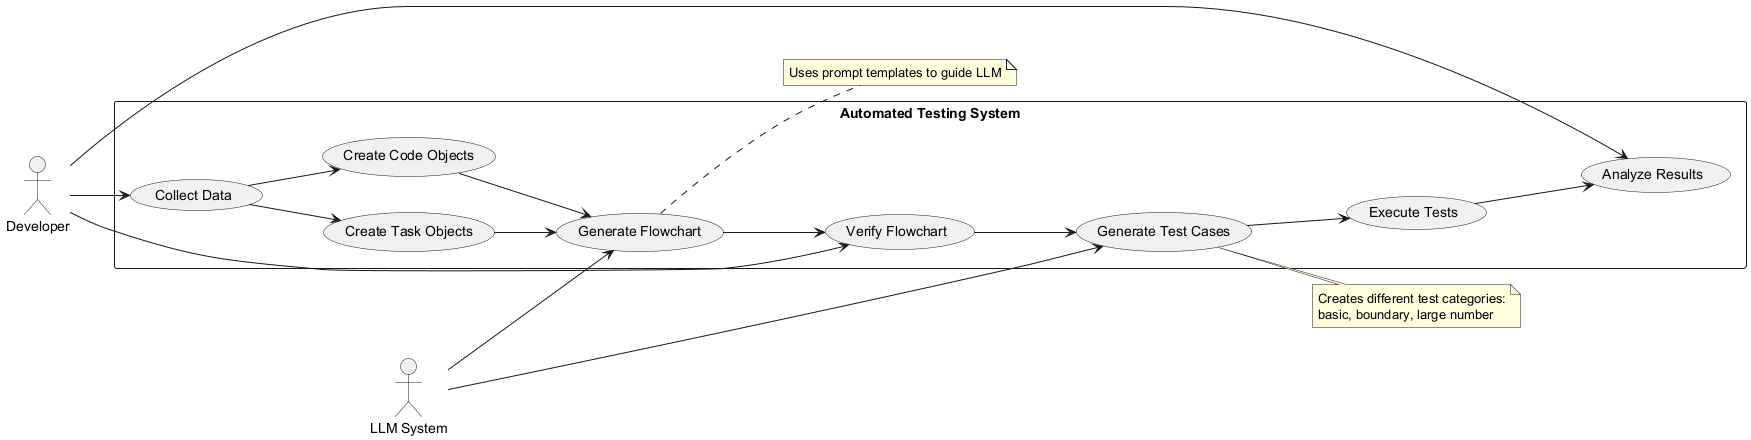

The diagram above was rendered by PlantUML. Its source (embedded in the PNG):
@startuml
left to right direction

actor Developer
actor LLMSystem as "LLM System"

rectangle "Automated Testing System" {
  usecase "Collect Data" as UC1
  usecase "Create Task Objects" as UC2
  usecase "Create Code Objects" as UC3
  usecase "Generate Flowchart" as UC4
  usecase "Verify Flowchart" as UC5
  usecase "Generate Test Cases" as UC6
  usecase "Execute Tests" as UC7
  usecase "Analyze Results" as UC8
}

Developer --> UC1
Developer --> UC5
Developer --> UC8

LLMSystem --> UC4
LLMSystem --> UC6

UC1 --> UC2
UC1 --> UC3
UC2 --> UC4
UC3 --> UC4
UC4 --> UC5
UC5 --> UC6
UC6 --> UC7
UC7 --> UC8

note right of UC4
  Uses prompt templates to guide LLM
end note

note right of UC6
  Creates different test categories:
  basic, boundary, large number
end note
@enduml